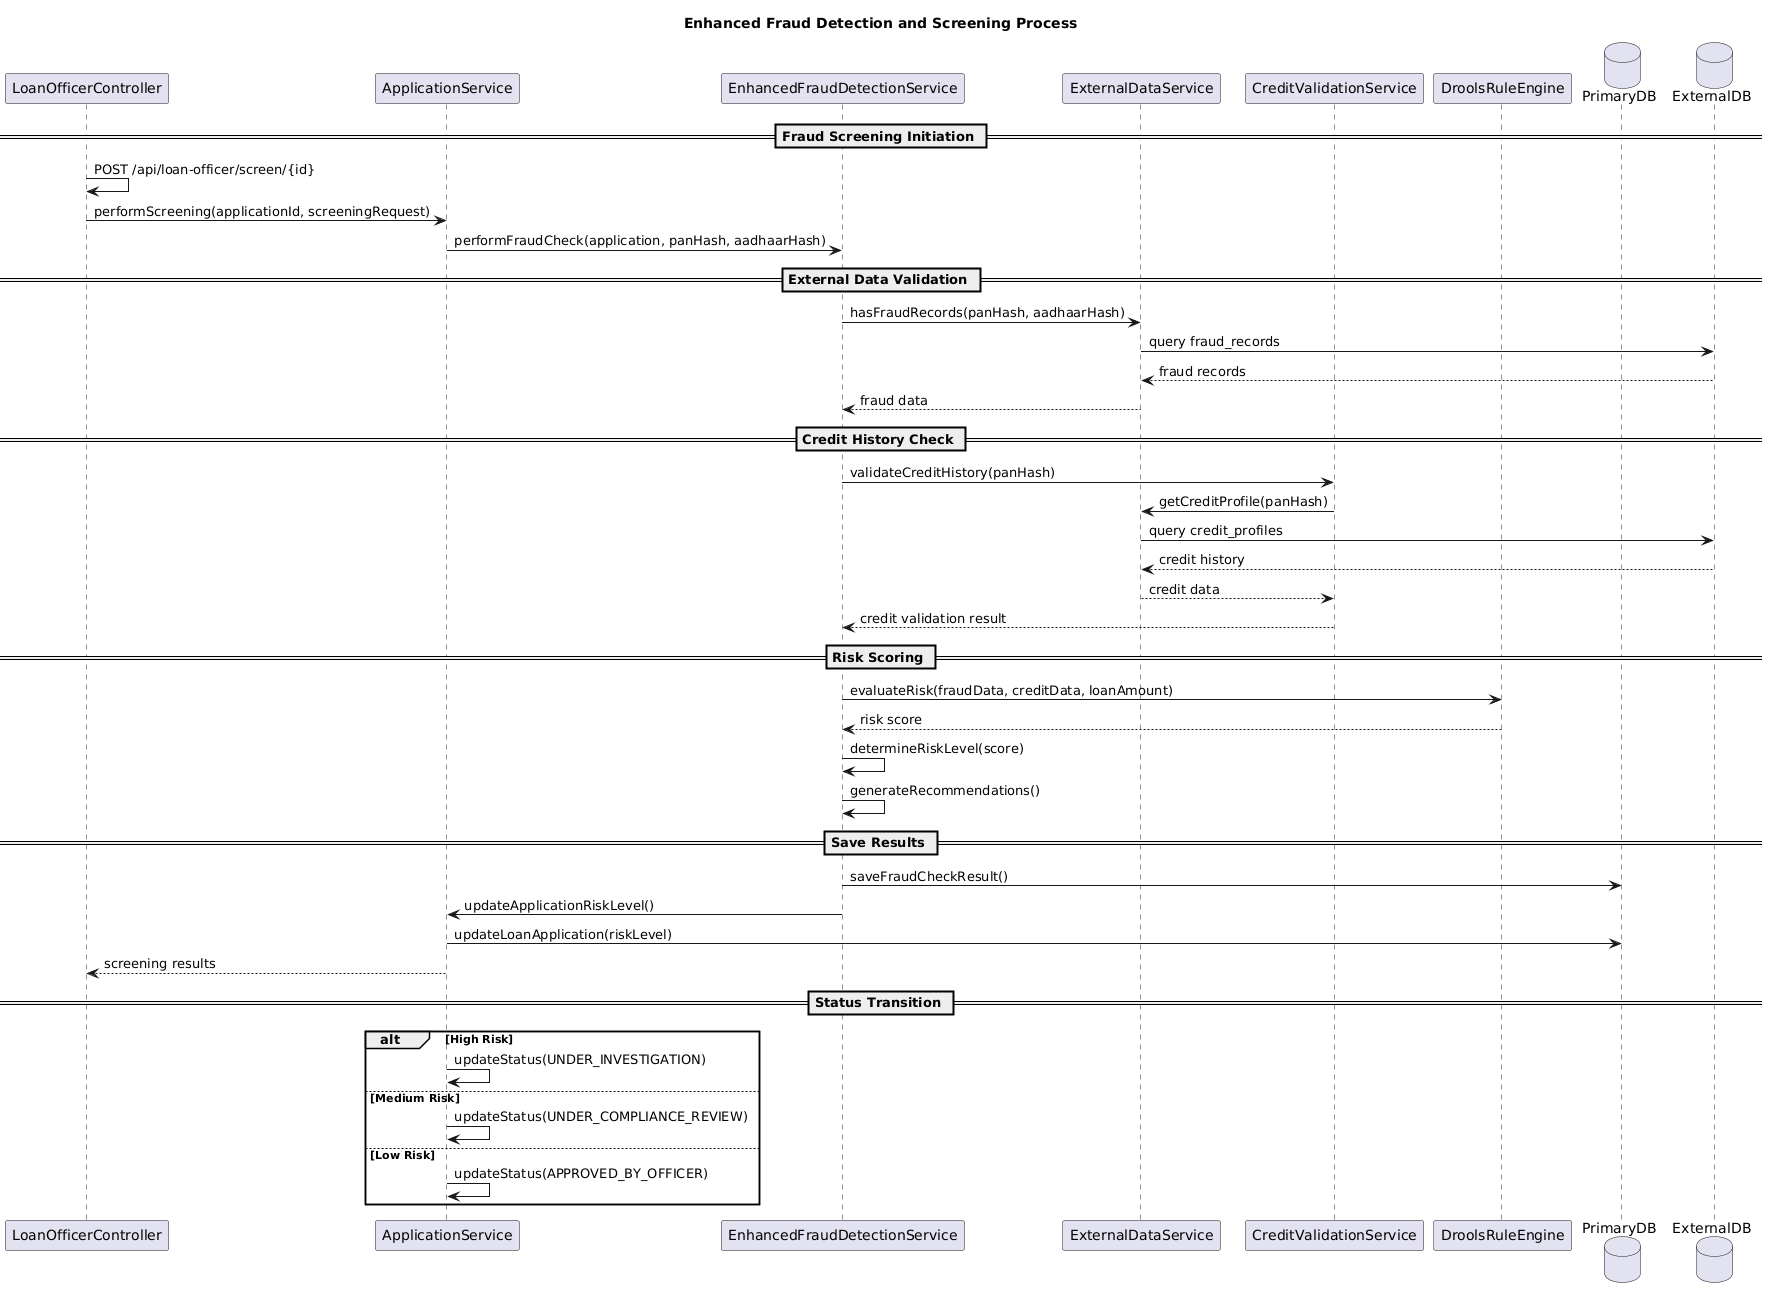

The diagram above was rendered by PlantUML. Its source (embedded in the PNG):
@startuml
title Enhanced Fraud Detection and Screening Process

participant "LoanOfficerController" as Officer
participant "ApplicationService" as AppSvc
participant "EnhancedFraudDetectionService" as FraudSvc
participant "ExternalDataService" as ExtSvc
participant "CreditValidationService" as CreditSvc
participant "DroolsRuleEngine" as Rules
database "PrimaryDB" as PDB
database "ExternalDB" as EDB

== Fraud Screening Initiation ==
Officer -> Officer: POST /api/loan-officer/screen/{id}
Officer -> AppSvc: performScreening(applicationId, screeningRequest)
AppSvc -> FraudSvc: performFraudCheck(application, panHash, aadhaarHash)

== External Data Validation ==
FraudSvc -> ExtSvc: hasFraudRecords(panHash, aadhaarHash)
ExtSvc -> EDB: query fraud_records
EDB --> ExtSvc: fraud records
ExtSvc --> FraudSvc: fraud data

== Credit History Check ==
FraudSvc -> CreditSvc: validateCreditHistory(panHash)
CreditSvc -> ExtSvc: getCreditProfile(panHash)
ExtSvc -> EDB: query credit_profiles
EDB --> ExtSvc: credit history
ExtSvc --> CreditSvc: credit data
CreditSvc --> FraudSvc: credit validation result

== Risk Scoring ==
FraudSvc -> Rules: evaluateRisk(fraudData, creditData, loanAmount)
Rules --> FraudSvc: risk score
FraudSvc -> FraudSvc: determineRiskLevel(score)
FraudSvc -> FraudSvc: generateRecommendations()

== Save Results ==
FraudSvc -> PDB: saveFraudCheckResult()
FraudSvc -> AppSvc: updateApplicationRiskLevel()
AppSvc -> PDB: updateLoanApplication(riskLevel)
AppSvc --> Officer: screening results

== Status Transition ==
alt High Risk
    AppSvc -> AppSvc: updateStatus(UNDER_INVESTIGATION)
else Medium Risk
    AppSvc -> AppSvc: updateStatus(UNDER_COMPLIANCE_REVIEW)
else Low Risk
    AppSvc -> AppSvc: updateStatus(APPROVED_BY_OFFICER)
end
@enduml